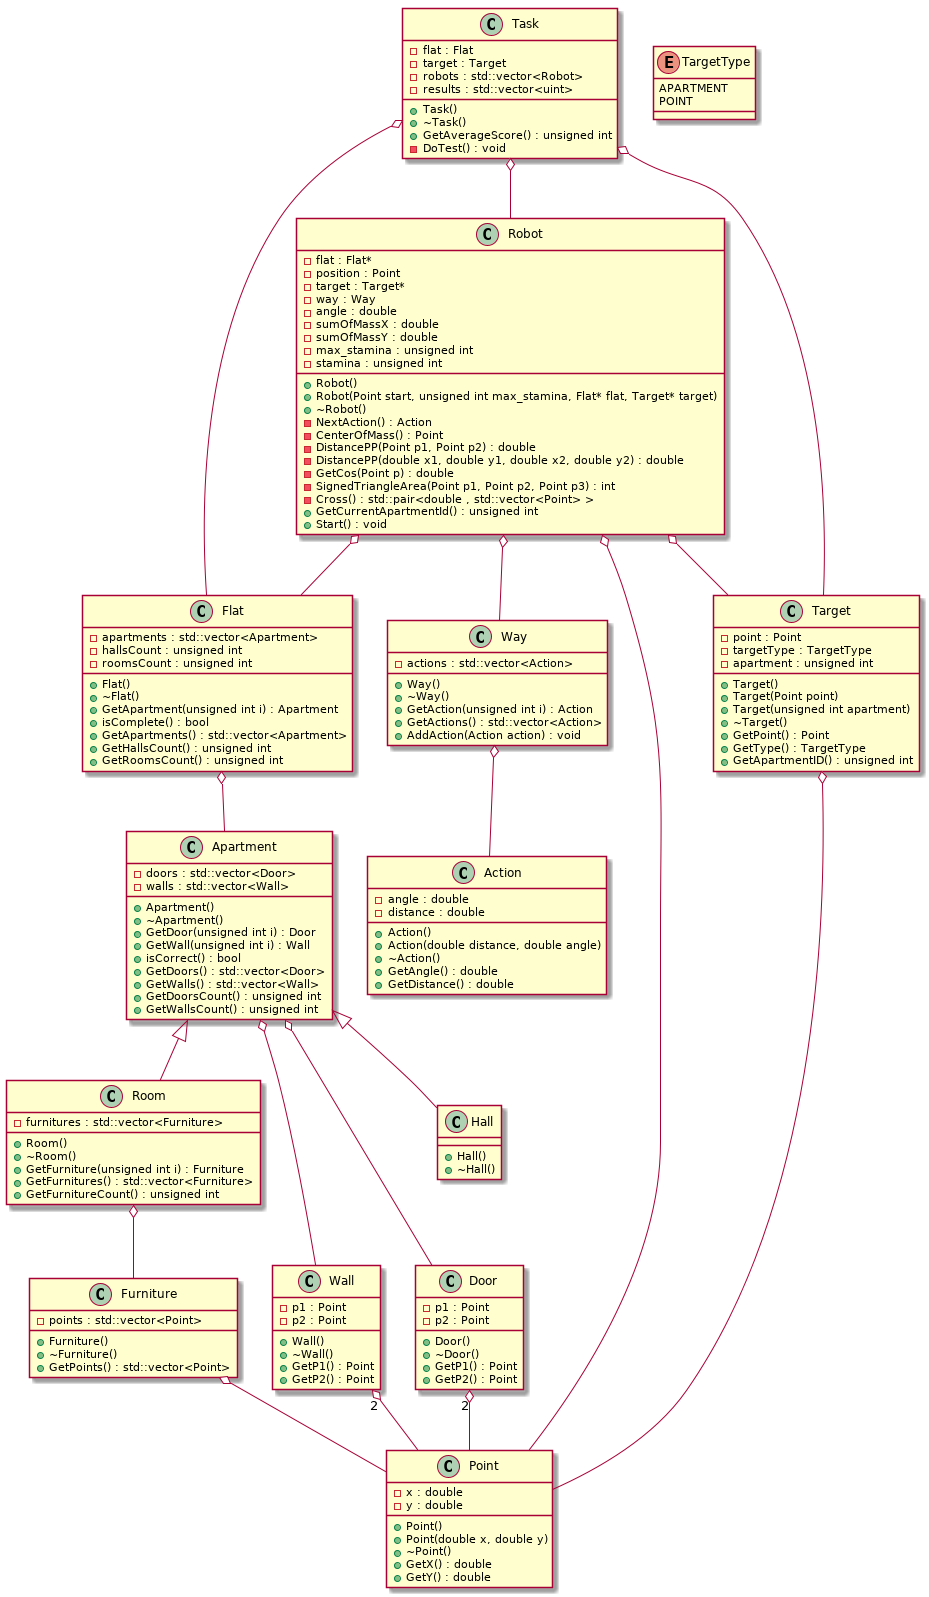

The diagram above was rendered by PlantUML. Its source (embedded in the PNG):
@startuml






class Action {
	+Action()
	+Action(double distance, double angle)
	+~Action()
	+GetAngle() : double
	+GetDistance() : double
	-angle : double
	-distance : double
}


class Apartment {
	+Apartment()
	+~Apartment()
	+GetDoor(unsigned int i) : Door
	+GetWall(unsigned int i) : Wall
	+isCorrect() : bool
	+GetDoors() : std::vector<Door>
	-doors : std::vector<Door>
	+GetWalls() : std::vector<Wall>
	-walls : std::vector<Wall>
	+GetDoorsCount() : unsigned int
	+GetWallsCount() : unsigned int
}


class Door {
	+Door()
	+~Door()
	+GetP1() : Point
	+GetP2() : Point
	-p1 : Point
	-p2 : Point
}


class Flat {
	+Flat()
	+~Flat()
	+GetApartment(unsigned int i) : Apartment
	+isComplete() : bool
	+GetApartments() : std::vector<Apartment>
	-apartments : std::vector<Apartment>
	+GetHallsCount() : unsigned int
	+GetRoomsCount() : unsigned int
	-hallsCount : unsigned int
	-roomsCount : unsigned int
}


class Furniture {
	+Furniture()
	+~Furniture()
	+GetPoints() : std::vector<Point>
	-points : std::vector<Point>
}


class Hall {
	+Hall()
	+~Hall()
}


class Point {
	+Point()
	+Point(double x, double y)
	+~Point()
	+GetX() : double
	+GetY() : double
	-x : double
	-y : double
}


class Robot {
	+Robot()
	+Robot(Point start, unsigned int max_stamina, Flat* flat, Target* target)
	+~Robot()
	-NextAction() : Action
	-flat : Flat*
	-CenterOfMass() : Point
	-position : Point
	-target : Target*
	-way : Way
	-DistancePP(Point p1, Point p2) : double
	-DistancePP(double x1, double y1, double x2, double y2) : double
	-GetCos(Point p) : double
	-angle : double
	-sumOfMassX : double
	-sumOfMassY : double
	-SignedTriangleArea(Point p1, Point p2, Point p3) : int
	-Cross() : std::pair<double , std::vector<Point> >
	+GetCurrentApartmentId() : unsigned int
	-max_stamina : unsigned int
	-stamina : unsigned int
	+Start() : void
}


class Room {
	+Room()
	+~Room()
	+GetFurniture(unsigned int i) : Furniture
	+GetFurnitures() : std::vector<Furniture>
	-furnitures : std::vector<Furniture>
	+GetFurnitureCount() : unsigned int
}


class Target {
	+Target()
	+Target(Point point)
	+Target(unsigned int apartment)
	+~Target()
	+GetPoint() : Point
	-point : Point
	+GetType() : TargetType
	-targetType : TargetType
	+GetApartmentID() : unsigned int
	-apartment : unsigned int
}


class Task {
	+Task()
	+~Task()
	-flat : Flat
	-target : Target
	-robots : std::vector<Robot>
	-results : std::vector<uint>
	+GetAverageScore() : unsigned int
	-DoTest() : void
}


class Wall {
	+Wall()
	+~Wall()
	+GetP1() : Point
	+GetP2() : Point
	-p1 : Point
	-p2 : Point
}


class Way {
	+Way()
	+~Way()
	+GetAction(unsigned int i) : Action
	+GetActions() : std::vector<Action>
	-actions : std::vector<Action>
	+AddAction(Action action) : void
}


enum TargetType {
	APARTMENT
	POINT
}






Apartment <|-- Hall


Apartment <|-- Room






Apartment o-- Door


Apartment o-- Wall


Door "2" o-- Point


Flat o-- Apartment


Furniture o-- Point


Robot o-- Flat


Robot o-- Point


Robot o-- Target


Robot o-- Way


Room o-- Furniture


Target o-- Point


Task o-- Flat


Task o-- Robot


Task o-- Target


Wall "2" o-- Point


Way o-- Action




@enduml